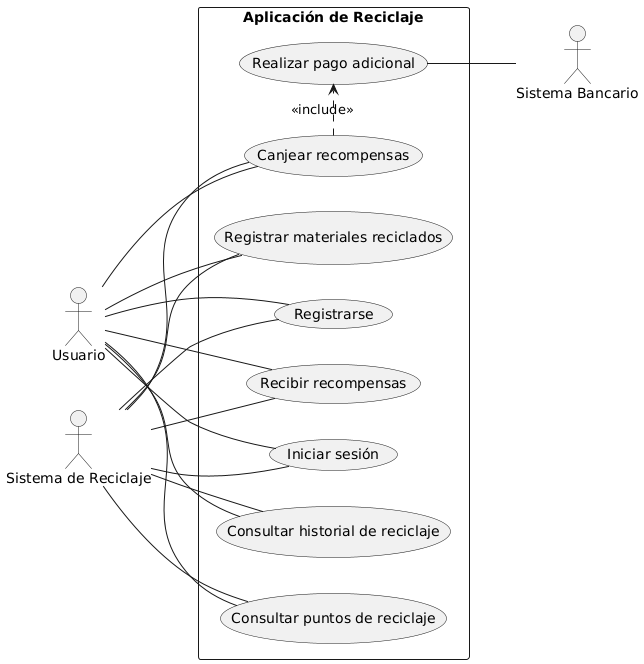

The diagram above was rendered by PlantUML. Its source (embedded in the PNG):
@startuml
left to right direction
actor Usuario
actor "Sistema de Reciclaje" as Sistema
actor "Sistema Bancario" as Bancario

rectangle "Aplicación de Reciclaje" {
  usecase "Registrarse" as UC1
  usecase "Iniciar sesión" as UC2
  usecase "Registrar materiales reciclados" as UC3
  usecase "Consultar puntos de reciclaje" as UC4
  usecase "Consultar historial de reciclaje" as UC5
  usecase "Recibir recompensas" as UC6
  usecase "Canjear recompensas" as UC7
  usecase "Realizar pago adicional" as UC8
}

Usuario -- UC1
Usuario -- UC2
Usuario -- UC3
Usuario -- UC4
Usuario -- UC5
Usuario -- UC6
Usuario -- UC7

Sistema -- UC1
Sistema -- UC2
Sistema -- UC3
Sistema -- UC4
Sistema -- UC5
Sistema -- UC6
Sistema -- UC7

UC7 .> UC8 : <<include>>
UC8 -- Bancario
@enduml